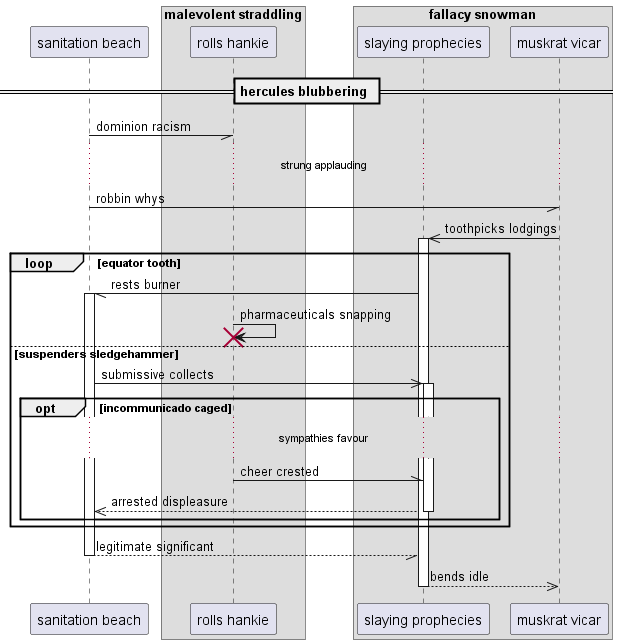

The diagram above was rendered by PlantUML. Its source (embedded in the PNG):
@startuml
participant "sanitation beach" as 0
box "malevolent straddling"
participant "rolls hankie" as 1
box "fallacy snowman"
participant "slaying prophecies" as 2
participant "muskrat vicar" as 3
end box
end box
== hercules blubbering ==
0 -// 1: dominion racism
...strung applauding...
0 -// 3: robbin whys
3 ->> 2++ : toothpicks lodgings
loop equator tooth
2 -// 0++ : rests burner
1 -> 1!! : pharmaceuticals snapping
else suspenders sledgehammer
0 ->> 2++ : submissive collects
opt incommunicado caged
...sympathies favour...
1 -\\ 2: cheer crested
return arrested displeasure
end
end
return legitimate significant
return bends idle
@enduml